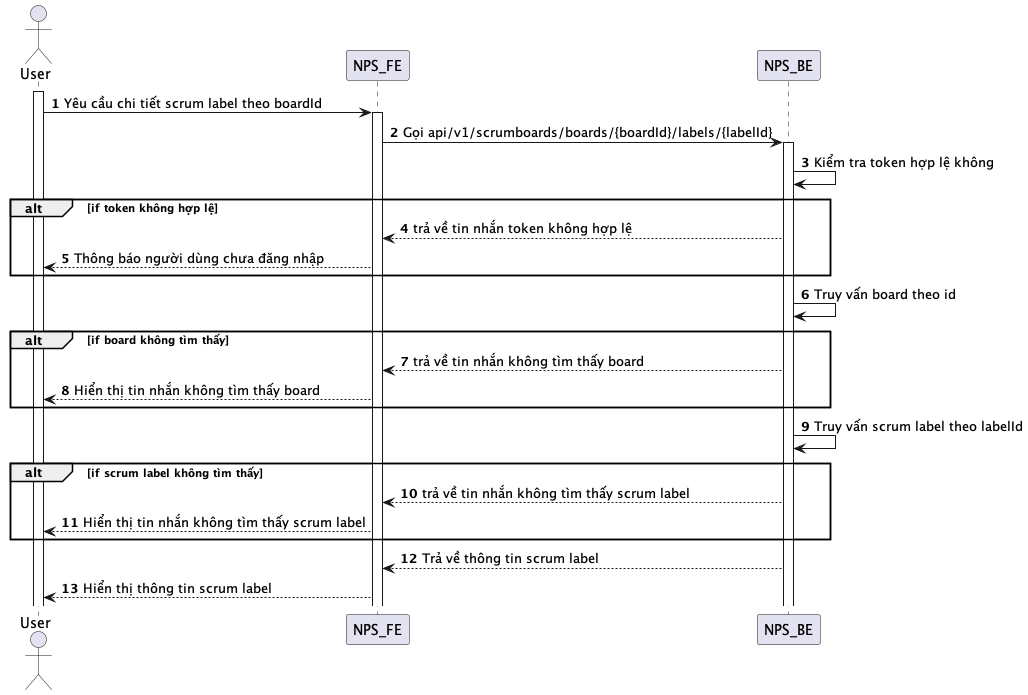

The diagram above was rendered by PlantUML. Its source (embedded in the PNG):
@startuml
autonumber
actor User
activate User
User -> NPS_FE: Yêu cầu chi tiết scrum label theo boardId
activate NPS_FE
NPS_FE -> NPS_BE: Gọi api/v1/scrumboards/boards/{boardId}/labels/{labelId}
activate NPS_BE
NPS_BE -> NPS_BE: Kiểm tra token hợp lệ không
alt if token không hợp lệ
NPS_BE --> NPS_FE: trả về tin nhắn token không hợp lệ
NPS_FE --> User: Thông báo người dùng chưa đăng nhập
end
NPS_BE -> NPS_BE: Truy vấn board theo id
alt if board không tìm thấy
NPS_BE --> NPS_FE: trả về tin nhắn không tìm thấy board
NPS_FE --> User: Hiển thị tin nhắn không tìm thấy board
end
NPS_BE -> NPS_BE: Truy vấn scrum label theo labelId
alt if scrum label không tìm thấy
NPS_BE --> NPS_FE: trả về tin nhắn không tìm thấy scrum label
NPS_FE --> User: Hiển thị tin nhắn không tìm thấy scrum label
end
NPS_BE --> NPS_FE: Trả về thông tin scrum label
NPS_FE --> User: Hiển thị thông tin scrum label
@enduml